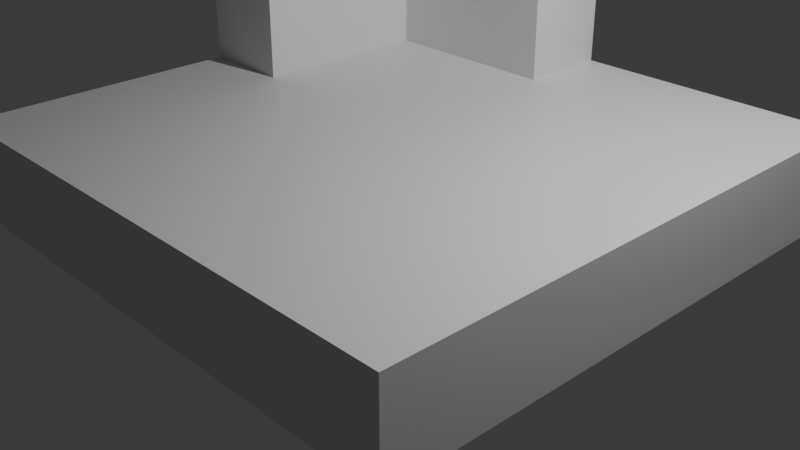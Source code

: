 # Source: MinnHax2024.blend  (saved by Blender 4.2.66; exported with 4.5.12 LTS)
import bpy
from mathutils import Matrix  # noqa: F401  (used for matrix-valued properties, if any)

bpy.ops.wm.read_factory_settings(use_empty=True)
scene = bpy.context.scene
scene.name = 'Scene'

# ---- collections
col_collection = bpy.data.collections.new('Collection'); scene.collection.children.link(col_collection)

# ---- materials (node trees are filled in below, after node groups)
mat_material = bpy.data.materials.new('Material')
mat_material.alpha_threshold = 0.0
mat_material.roughness = 0.5
mat_material.line_color = (0.0, 0.0, 0.0, 1.0)

# ---- material node trees
mat_material.use_nodes = True; mat_material.node_tree.nodes.clear()
_N = mat_material.node_tree.nodes; _L = mat_material.node_tree.links
n0 = _N.new('ShaderNodeOutputMaterial'); n0.name = 'Material Output'; n0.location = (300, 300)
n1 = _N.new('ShaderNodeBsdfPrincipled'); n1.name = 'Principled BSDF'; n1.location = (10, 300)
n1.inputs[3].default_value = 1.45
_L.new(n1.outputs[0], n0.inputs[0])
n0.is_active_output = True

# ---- world
world_world = bpy.data.worlds.new('World'); scene.world = world_world
world_world.use_nodes = True; world_world.node_tree.nodes.clear()
_N = world_world.node_tree.nodes; _L = world_world.node_tree.links
n0 = _N.new('ShaderNodeOutputWorld'); n0.name = 'World Output'; n0.location = (300, 300)
n1 = _N.new('ShaderNodeBackground'); n1.name = 'Background'; n1.location = (10, 300)
n1.inputs[0].default_value = (0.05088, 0.05088, 0.05088, 1.0)
_L.new(n1.outputs[0], n0.inputs[0])
n0.is_active_output = True
world_world.color = (0.05088, 0.05088, 0.05088)
world_world.sun_shadow_jitter_overblur = 0.0

# ---- cameras
cam_camera = bpy.data.cameras.new('Camera')
cam_camera.clip_end = 100.0
cam_camera.ortho_scale = 7.314

# ---- lights
light_light = bpy.data.lights.new('Light', 'POINT')
light_light.energy = 1000.0
light_light.shadow_soft_size = 0.1

# ---- meshes
me_cube = bpy.data.meshes.new('Cube')
me_cube.from_pydata([(3.0, 3.0, 1.0), (3.0, 3.0, 0.0), (3.0, -3.0, 1.0), (3.0, -3.0, 0.0), (-3.0, 3.0, 1.0), (-3.0, 3.0, 0.0), (-3.0, -3.0, 1.0), (-3.0, -3.0, 0.0)], [], [(0, 4, 6, 2), (3, 2, 6, 7), (7, 6, 4, 5), (5, 1, 3, 7), (1, 0, 2, 3), (5, 4, 0, 1)])
_uv = me_cube.uv_layers.new(name='UVMap')
_uv.uv.foreach_set('vector', [0.625, 0.5, 0.875, 0.5, 0.875, 0.75, 0.625, 0.75, 0.375, 0.75, 0.625, 0.75, 0.625, 1.0, 0.375, 1.0, 0.375, 0.0, 0.625, 0.0, 0.625, 0.25, 0.375, 0.25, 0.125, 0.5, 0.375, 0.5, 0.375, 0.75, 0.125, 0.75, 0.375, 0.5, 0.625, 0.5, 0.625, 0.75, 0.375, 0.75, 0.375, 0.25, 0.625, 0.25, 0.625, 0.5, 0.375, 0.5])
me_cube.materials.append(mat_material)
me_cube.use_mirror_vertex_groups = False
me_cube.update()
me_cube_001 = bpy.data.meshes.new('Cube.001')
me_cube_001.from_pydata([(-1.0, -1.0, -1.0), (-1.0, -1.0, 1.0), (-1.0, 2.0, -1.0), (-1.0, 2.0, 1.0), (0.0, -1.0, -1.0), (0.0, -1.0, 1.0), (0.0, 2.0, -1.0), (0.0, 2.0, 1.0)], [], [(0, 1, 3, 2), (2, 3, 7, 6), (6, 7, 5, 4), (4, 5, 1, 0), (2, 6, 4, 0), (7, 3, 1, 5)])
_uv = me_cube_001.uv_layers.new(name='UVMap')
_uv.uv.foreach_set('vector', [0.375, 0.0, 0.625, 0.0, 0.625, 0.25, 0.375, 0.25, 0.375, 0.25, 0.625, 0.25, 0.625, 0.5, 0.375, 0.5, 0.375, 0.5, 0.625, 0.5, 0.625, 0.75, 0.375, 0.75, 0.375, 0.75, 0.625, 0.75, 0.625, 1.0, 0.375, 1.0, 0.125, 0.5, 0.375, 0.5, 0.375, 0.75, 0.125, 0.75, 0.625, 0.5, 0.875, 0.5, 0.875, 0.75, 0.625, 0.75])
me_cube_001.update()
me_cube_002 = bpy.data.meshes.new('Cube.002')
me_cube_002.from_pydata([(-2.0, 1.0, -1.0), (-2.0, 1.0, 1.0), (-2.0, 2.0, -1.0), (-2.0, 2.0, 1.0), (0.0, 1.0, -1.0), (0.0, 1.0, 1.0), (0.0, 2.0, -1.0), (0.0, 2.0, 1.0)], [], [(0, 1, 3, 2), (2, 3, 7, 6), (6, 7, 5, 4), (4, 5, 1, 0), (2, 6, 4, 0), (7, 3, 1, 5)])
_uv = me_cube_002.uv_layers.new(name='UVMap')
_uv.uv.foreach_set('vector', [0.375, 0.0, 0.625, 0.0, 0.625, 0.25, 0.375, 0.25, 0.375, 0.25, 0.625, 0.25, 0.625, 0.5, 0.375, 0.5, 0.375, 0.5, 0.625, 0.5, 0.625, 0.75, 0.375, 0.75, 0.375, 0.75, 0.625, 0.75, 0.625, 1.0, 0.375, 1.0, 0.125, 0.5, 0.375, 0.5, 0.375, 0.75, 0.125, 0.75, 0.625, 0.5, 0.875, 0.5, 0.875, 0.75, 0.625, 0.75])
me_cube_002.update()

# ---- objects
ob_cube = bpy.data.objects.new('Cube', me_cube)
ob_light = bpy.data.objects.new('Light', light_light)
ob_camera = bpy.data.objects.new('Camera', cam_camera)
ob_cube_001 = bpy.data.objects.new('Cube.001', me_cube_001)
ob_cube_002 = bpy.data.objects.new('Cube.002', me_cube_002)

# ---- transforms, parenting, visibility, modifiers, constraints
ob_cube.location = (0.0, 0.0, 0.0)
ob_cube.lock_rotations_4d = False
ob_cube.empty_display_type = 'ARROWS'
ob_cube.lineart.crease_threshold = 0.0
ob_light.location = (4.076, 1.005, 5.904)
ob_light.rotation_euler = (0.6503, 0.05522, 1.866)
ob_light.lock_rotations_4d = False
ob_light.empty_display_type = 'ARROWS'
ob_light.color = (0.0, 0.0, 0.0, 0.0)
ob_light.lineart.crease_threshold = 0.0
ob_camera.location = (7.359, -6.926, 4.958)
ob_camera.rotation_euler = (1.109, 0.0, 0.8149)
ob_camera.lock_rotations_4d = False
ob_camera.empty_display_type = 'ARROWS'
ob_camera.color = (0.0, 0.0, 0.0, 0.0)
ob_camera.display_type = 'WIRE'
ob_camera.lineart.crease_threshold = 0.0
ob_cube_001.location = (-2.0, 1.0, 2.0)
ob_cube_002.location = (0.0, 1.0, 2.0)

# ---- collection membership
col_collection.objects.link(ob_cube)
col_collection.objects.link(ob_light)
col_collection.objects.link(ob_camera)
col_collection.objects.link(ob_cube_001)
col_collection.objects.link(ob_cube_002)

# ---- scene / render settings (as saved in the file)
scene.camera = ob_camera
scene.frame_start = 1; scene.frame_end = 250; scene.frame_set(1)
scene.render.engine = 'BLENDER_EEVEE_NEXT'
bpy.context.view_layer.update()
